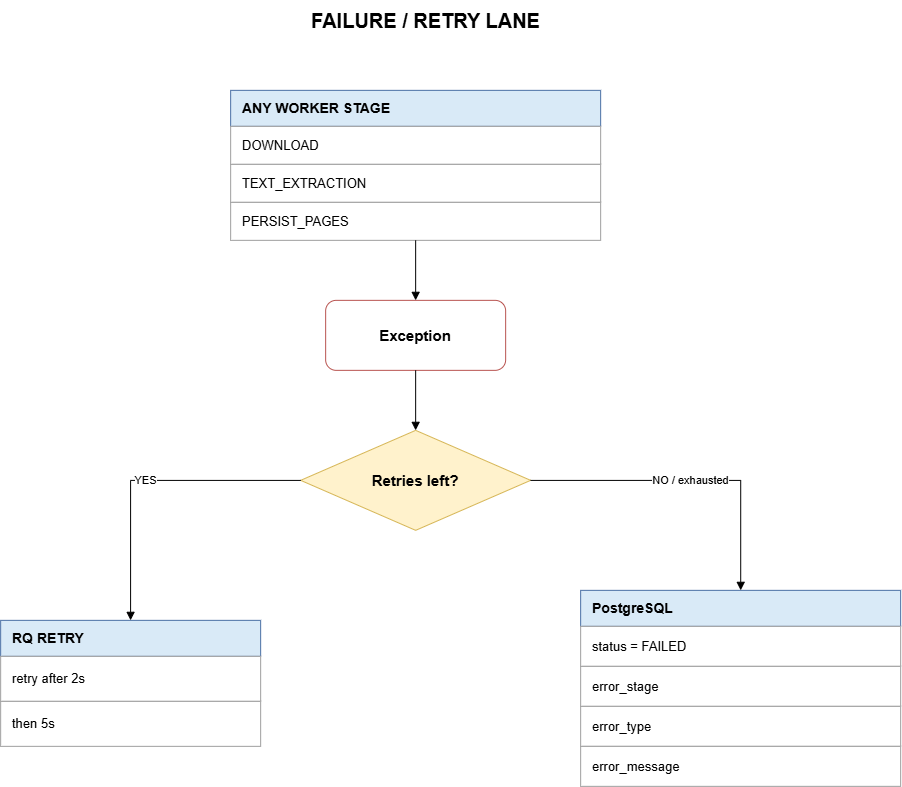

The diagram above was exported from draw.io. Its source (the exported page's mxGraphModel, read from the mxfile embedded in the PNG):
<mxGraphModel dx="1609" dy="887" grid="1" gridSize="10" guides="1" tooltips="1" connect="1" arrows="1" fold="1" page="1" pageScale="1" pageWidth="1169" pageHeight="827" math="0" shadow="0">
  <root>
    <mxCell id="0" />
    <mxCell id="1" parent="0" />
    <mxCell id="p4_title" parent="1" style="text;html=1;align=center;verticalAlign=middle;fontSize=20;fontStyle=1;fontColor=#000000;" value="FAILURE / RETRY LANE" vertex="1">
      <mxGeometry height="40" width="240" x="465" y="30" as="geometry" />
    </mxCell>
    <mxCell id="p4_stage_header" parent="1" style="rounded=0;whiteSpace=wrap;html=1;fillColor=#d9eaf7;strokeColor=#4a6fa5;fontColor=#000000;align=left;verticalAlign=middle;spacingLeft=10;fontSize=14;fontStyle=1;" value="ANY WORKER STAGE" vertex="1">
      <mxGeometry height="36" width="370" x="390" y="120" as="geometry" />
    </mxCell>
    <mxCell id="p4_stage_row_0" parent="1" style="rounded=0;whiteSpace=wrap;html=1;fillColor=#ffffff;strokeColor=#9e9e9e;fontColor=#000000;align=left;verticalAlign=middle;spacingLeft=10;fontSize=13;" value="DOWNLOAD" vertex="1">
      <mxGeometry height="38" width="370" x="390" y="156" as="geometry" />
    </mxCell>
    <mxCell id="p4_stage_row_1" parent="1" style="rounded=0;whiteSpace=wrap;html=1;fillColor=#ffffff;strokeColor=#9e9e9e;fontColor=#000000;align=left;verticalAlign=middle;spacingLeft=10;fontSize=13;" value="TEXT_EXTRACTION" vertex="1">
      <mxGeometry height="38" width="370" x="390" y="194" as="geometry" />
    </mxCell>
    <mxCell id="p4_stage_row_2" parent="1" style="rounded=0;whiteSpace=wrap;html=1;fillColor=#ffffff;strokeColor=#9e9e9e;fontColor=#000000;align=left;verticalAlign=middle;spacingLeft=10;fontSize=13;" value="PERSIST_PAGES" vertex="1">
      <mxGeometry height="38" width="370" x="390" y="232" as="geometry" />
    </mxCell>
    <mxCell id="p4_stage_anchor" parent="1" style="rounded=0;whiteSpace=wrap;html=1;fillColor=none;strokeColor=none;opacity=0;" value="" vertex="1">
      <mxGeometry height="150" width="370" x="390" y="120" as="geometry" />
    </mxCell>
    <mxCell id="p4_exc" parent="1" style="rounded=1;whiteSpace=wrap;html=1;fillColor=#ffffff;strokeColor=#b85450;align=center;verticalAlign=middle;fontSize=15;fontStyle=1;" value="Exception" vertex="1">
      <mxGeometry height="70" width="180" x="485" y="330" as="geometry" />
    </mxCell>
    <mxCell id="p4_retry" parent="1" style="rhombus;whiteSpace=wrap;html=1;fillColor=#fff2cc;strokeColor=#d6b656;align=center;verticalAlign=middle;fontSize=15;fontStyle=1;" value="Retries left?" vertex="1">
      <mxGeometry height="100" width="230" x="460" y="460" as="geometry" />
    </mxCell>
    <mxCell id="p4_rq_header" parent="1" style="rounded=0;whiteSpace=wrap;html=1;fillColor=#d9eaf7;strokeColor=#4a6fa5;fontColor=#000000;align=left;verticalAlign=middle;spacingLeft=10;fontSize=14;fontStyle=1;" value="RQ RETRY" vertex="1">
      <mxGeometry height="36" width="260" x="160" y="650" as="geometry" />
    </mxCell>
    <mxCell id="p4_rq_row_0" parent="1" style="rounded=0;whiteSpace=wrap;html=1;fillColor=#ffffff;strokeColor=#9e9e9e;fontColor=#000000;align=left;verticalAlign=middle;spacingLeft=10;fontSize=13;" value="retry after 2s" vertex="1">
      <mxGeometry height="45" width="260" x="160" y="686" as="geometry" />
    </mxCell>
    <mxCell id="p4_rq_row_1" parent="1" style="rounded=0;whiteSpace=wrap;html=1;fillColor=#ffffff;strokeColor=#9e9e9e;fontColor=#000000;align=left;verticalAlign=middle;spacingLeft=10;fontSize=13;" value="then 5s" vertex="1">
      <mxGeometry height="45" width="260" x="160" y="731" as="geometry" />
    </mxCell>
    <mxCell id="p4_rq_anchor" parent="1" style="rounded=0;whiteSpace=wrap;html=1;fillColor=none;strokeColor=none;opacity=0;" value="" vertex="1">
      <mxGeometry height="126" width="260" x="160" y="650" as="geometry" />
    </mxCell>
    <mxCell id="p4_fail_header" parent="1" style="rounded=0;whiteSpace=wrap;html=1;fillColor=#d9eaf7;strokeColor=#4a6fa5;fontColor=#000000;align=left;verticalAlign=middle;spacingLeft=10;fontSize=14;fontStyle=1;" value="PostgreSQL" vertex="1">
      <mxGeometry height="36" width="320" x="740" y="620" as="geometry" />
    </mxCell>
    <mxCell id="p4_fail_row_0" parent="1" style="rounded=0;whiteSpace=wrap;html=1;fillColor=#ffffff;strokeColor=#9e9e9e;fontColor=#000000;align=left;verticalAlign=middle;spacingLeft=10;fontSize=13;" value="status = FAILED" vertex="1">
      <mxGeometry height="40" width="320" x="740" y="656" as="geometry" />
    </mxCell>
    <mxCell id="p4_fail_row_1" parent="1" style="rounded=0;whiteSpace=wrap;html=1;fillColor=#ffffff;strokeColor=#9e9e9e;fontColor=#000000;align=left;verticalAlign=middle;spacingLeft=10;fontSize=13;" value="error_stage" vertex="1">
      <mxGeometry height="40" width="320" x="740" y="696" as="geometry" />
    </mxCell>
    <mxCell id="p4_fail_row_2" parent="1" style="rounded=0;whiteSpace=wrap;html=1;fillColor=#ffffff;strokeColor=#9e9e9e;fontColor=#000000;align=left;verticalAlign=middle;spacingLeft=10;fontSize=13;" value="error_type" vertex="1">
      <mxGeometry height="40" width="320" x="740" y="736" as="geometry" />
    </mxCell>
    <mxCell id="p4_fail_row_3" parent="1" style="rounded=0;whiteSpace=wrap;html=1;fillColor=#ffffff;strokeColor=#9e9e9e;fontColor=#000000;align=left;verticalAlign=middle;spacingLeft=10;fontSize=13;" value="error_message" vertex="1">
      <mxGeometry height="40" width="320" x="740" y="776" as="geometry" />
    </mxCell>
    <mxCell id="p4_fail_anchor" parent="1" style="rounded=0;whiteSpace=wrap;html=1;fillColor=none;strokeColor=none;opacity=0;" value="" vertex="1">
      <mxGeometry height="196" width="320" x="740" y="620" as="geometry" />
    </mxCell>
    <mxCell id="p4_e1" edge="1" parent="1" source="p4_stage_anchor" style="edgeStyle=orthogonalEdgeStyle;rounded=0;orthogonalLoop=1;jettySize=auto;html=1;endArrow=block;endFill=1;" target="p4_exc" value="">
      <mxGeometry relative="1" as="geometry" />
    </mxCell>
    <mxCell id="p4_e2" edge="1" parent="1" source="p4_exc" style="edgeStyle=orthogonalEdgeStyle;rounded=0;orthogonalLoop=1;jettySize=auto;html=1;endArrow=block;endFill=1;" target="p4_retry" value="">
      <mxGeometry relative="1" as="geometry" />
    </mxCell>
    <mxCell id="p4_e3" edge="1" parent="1" source="p4_retry" style="edgeStyle=orthogonalEdgeStyle;rounded=0;orthogonalLoop=1;jettySize=auto;html=1;endArrow=block;endFill=1;" target="p4_rq_anchor" value="YES">
      <mxGeometry relative="1" as="geometry" />
    </mxCell>
    <mxCell id="p4_e4" edge="1" parent="1" source="p4_retry" style="edgeStyle=orthogonalEdgeStyle;rounded=0;orthogonalLoop=1;jettySize=auto;html=1;endArrow=block;endFill=1;" target="p4_fail_anchor" value="NO / exhausted">
      <mxGeometry relative="1" as="geometry" />
    </mxCell>
  </root>
</mxGraphModel>